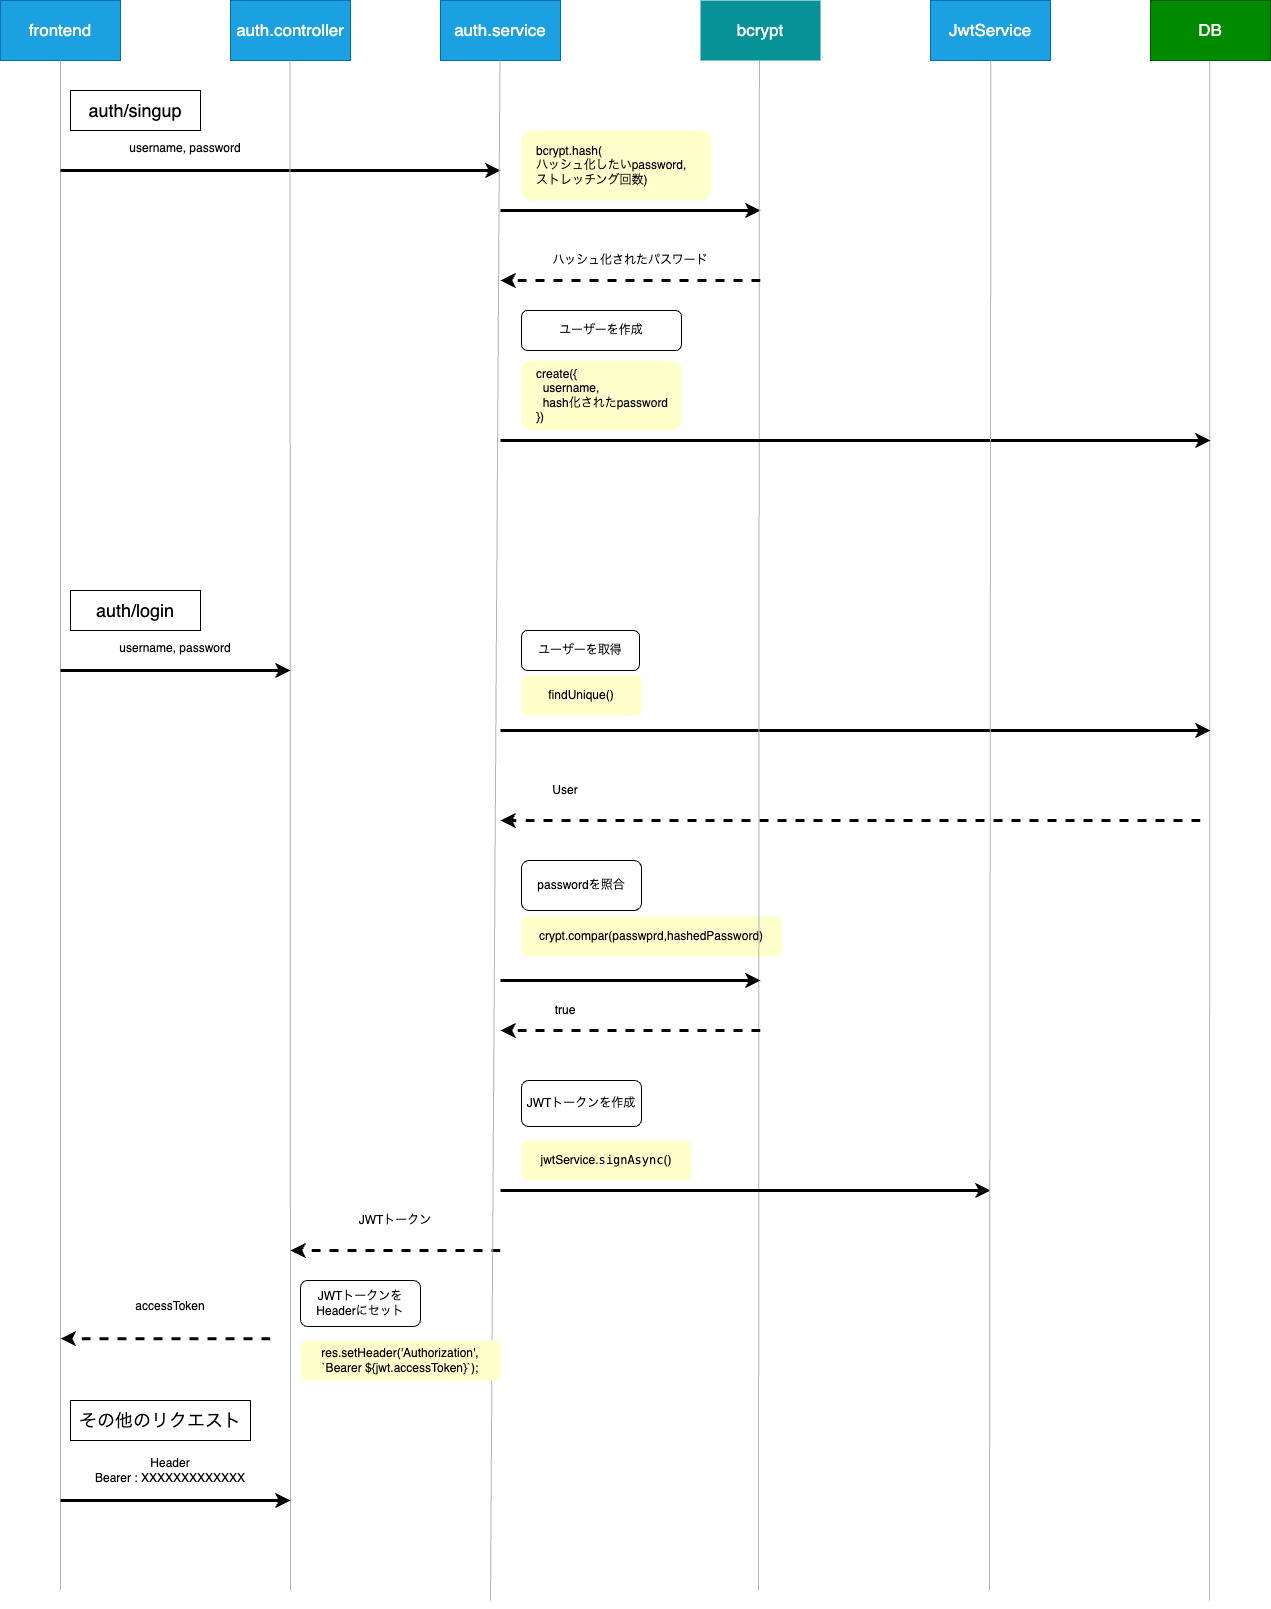

The diagram above was exported from draw.io. Its source (the exported page's mxGraphModel, read from the mxfile embedded in the PNG):
<mxGraphModel dx="4073" dy="2240" grid="1" gridSize="10" guides="1" tooltips="1" connect="1" arrows="1" fold="1" page="1" pageScale="1" pageWidth="827" pageHeight="1169" math="0" shadow="0">
  <root>
    <mxCell id="0" />
    <mxCell id="1" parent="0" />
    <mxCell id="19" value="frontend" style="rounded=0;whiteSpace=wrap;html=1;fillColor=#1ba1e2;fontColor=#ffffff;strokeColor=#006EAF;fontSize=17;" vertex="1" parent="1">
      <mxGeometry x="240" y="250" width="120" height="60" as="geometry" />
    </mxCell>
    <mxCell id="20" value="auth.controller" style="rounded=0;whiteSpace=wrap;html=1;fillColor=#1ba1e2;fontColor=#ffffff;strokeColor=#006EAF;fontSize=17;" vertex="1" parent="1">
      <mxGeometry x="470" y="250" width="120" height="60" as="geometry" />
    </mxCell>
    <mxCell id="22" value="" style="endArrow=none;html=1;entryX=0.5;entryY=1;entryDx=0;entryDy=0;strokeColor=#B3B3B3;" edge="1" parent="1" target="19">
      <mxGeometry width="50" height="50" relative="1" as="geometry">
        <mxPoint x="300" y="1840" as="sourcePoint" />
        <mxPoint x="450" y="250" as="targetPoint" />
      </mxGeometry>
    </mxCell>
    <mxCell id="23" value="auth/singup" style="rounded=0;whiteSpace=wrap;html=1;fontSize=18;" vertex="1" parent="1">
      <mxGeometry x="310" y="340" width="130" height="40" as="geometry" />
    </mxCell>
    <mxCell id="24" value="" style="endArrow=classic;html=1;strokeWidth=3;" edge="1" parent="1">
      <mxGeometry width="50" height="50" relative="1" as="geometry">
        <mxPoint x="300" y="420" as="sourcePoint" />
        <mxPoint x="740" y="420" as="targetPoint" />
      </mxGeometry>
    </mxCell>
    <mxCell id="25" value="&lt;div&gt;username, password&lt;/div&gt;&lt;div&gt;&lt;br&gt;&lt;/div&gt;" style="text;whiteSpace=wrap;html=1;align=center;verticalAlign=middle;" vertex="1" parent="1">
      <mxGeometry x="360" y="390" width="130" height="30" as="geometry" />
    </mxCell>
    <mxCell id="30" value="" style="endArrow=none;html=1;entryX=0.5;entryY=1;entryDx=0;entryDy=0;strokeColor=#B3B3B3;" edge="1" parent="1">
      <mxGeometry width="50" height="50" relative="1" as="geometry">
        <mxPoint x="530" y="1840" as="sourcePoint" />
        <mxPoint x="529.5" y="310" as="targetPoint" />
      </mxGeometry>
    </mxCell>
    <mxCell id="32" value="auth.service" style="rounded=0;whiteSpace=wrap;html=1;fillColor=#1ba1e2;fontColor=#ffffff;strokeColor=#006EAF;fontSize=17;" vertex="1" parent="1">
      <mxGeometry x="680" y="250" width="120" height="60" as="geometry" />
    </mxCell>
    <mxCell id="36" value="&lt;span style=&quot;font-size: 12px;&quot;&gt;create({&lt;br&gt;&lt;/span&gt;&lt;span style=&quot;background-color: initial; font-size: 12px;&quot;&gt;&lt;font&gt;&amp;nbsp; username,&amp;nbsp;&amp;nbsp;&lt;/font&gt;&lt;/span&gt;&lt;div style=&quot;&quot;&gt;&lt;font&gt;&lt;span style=&quot;font-size: 12px;&quot;&gt;&amp;nbsp; hash化されたpassword&lt;/span&gt;&lt;/font&gt;&lt;/div&gt;&lt;font&gt;&lt;span style=&quot;font-size: 12px;&quot;&gt;})&lt;/span&gt;&lt;/font&gt;" style="rounded=1;whiteSpace=wrap;html=1;labelBackgroundColor=none;fontSize=10;fontColor=#000000;fillColor=#FFFFCC;align=left;spacingLeft=13;strokeColor=none;" vertex="1" parent="1">
      <mxGeometry x="761" y="610" width="160" height="70" as="geometry" />
    </mxCell>
    <mxCell id="37" value="" style="endArrow=none;html=1;entryX=0.5;entryY=1;entryDx=0;entryDy=0;strokeColor=#B3B3B3;" edge="1" parent="1">
      <mxGeometry width="50" height="50" relative="1" as="geometry">
        <mxPoint x="1449" y="1850" as="sourcePoint" />
        <mxPoint x="1449.33" y="310" as="targetPoint" />
      </mxGeometry>
    </mxCell>
    <mxCell id="39" value="auth/login" style="rounded=0;whiteSpace=wrap;html=1;fontSize=18;" vertex="1" parent="1">
      <mxGeometry x="310" y="840" width="130" height="40" as="geometry" />
    </mxCell>
    <mxCell id="40" value="&lt;div&gt;username, password&lt;/div&gt;&lt;div&gt;&lt;br&gt;&lt;/div&gt;" style="text;whiteSpace=wrap;html=1;align=center;verticalAlign=middle;" vertex="1" parent="1">
      <mxGeometry x="350" y="890" width="130" height="30" as="geometry" />
    </mxCell>
    <mxCell id="41" value="" style="endArrow=classic;html=1;strokeWidth=3;" edge="1" parent="1">
      <mxGeometry width="50" height="50" relative="1" as="geometry">
        <mxPoint x="300" y="920" as="sourcePoint" />
        <mxPoint x="530" y="920" as="targetPoint" />
      </mxGeometry>
    </mxCell>
    <mxCell id="44" value="&lt;font&gt;&lt;span style=&quot;font-size: 12px;&quot;&gt;jwtService.&lt;/span&gt;&lt;/font&gt;&lt;span style=&quot;font-family: Menlo, Monaco, &amp;quot;Courier New&amp;quot;, monospace; font-size: 12px;&quot;&gt;signAsync&lt;/span&gt;&lt;span style=&quot;font-size: 12px;&quot;&gt;()&lt;/span&gt;" style="rounded=1;whiteSpace=wrap;html=1;labelBackgroundColor=none;fontSize=10;fontColor=#000000;fillColor=#FFFFCC;strokeColor=none;" vertex="1" parent="1">
      <mxGeometry x="761" y="1390" width="170" height="40" as="geometry" />
    </mxCell>
    <mxCell id="47" value="passwordを照合" style="text;whiteSpace=wrap;html=1;align=center;verticalAlign=middle;rounded=1;strokeColor=default;" vertex="1" parent="1">
      <mxGeometry x="761" y="1110" width="120" height="50" as="geometry" />
    </mxCell>
    <mxCell id="48" value="&lt;font&gt;&lt;span style=&quot;font-size: 12px;&quot;&gt;findUnique()&lt;/span&gt;&lt;/font&gt;" style="rounded=1;whiteSpace=wrap;html=1;labelBackgroundColor=none;fontSize=10;fontColor=#000000;fillColor=#FFFFCC;strokeColor=none;" vertex="1" parent="1">
      <mxGeometry x="761" y="925" width="120" height="40" as="geometry" />
    </mxCell>
    <mxCell id="49" value="ユーザーを取得" style="text;whiteSpace=wrap;html=1;align=center;verticalAlign=middle;rounded=1;strokeColor=default;perimeterSpacing=1;" vertex="1" parent="1">
      <mxGeometry x="761" y="880" width="118.04" height="40" as="geometry" />
    </mxCell>
    <mxCell id="50" value="&lt;font&gt;&lt;span style=&quot;font-size: 12px;&quot;&gt;crypt.compar(passwprd,hashedPassword)&lt;/span&gt;&lt;/font&gt;" style="rounded=1;whiteSpace=wrap;html=1;labelBackgroundColor=none;fontSize=10;fontColor=#000000;fillColor=#FFFFCC;strokeColor=none;" vertex="1" parent="1">
      <mxGeometry x="761" y="1166" width="260" height="40" as="geometry" />
    </mxCell>
    <mxCell id="52" value="DB" style="rounded=0;whiteSpace=wrap;html=1;fillColor=#008a00;fontColor=#ffffff;strokeColor=#005700;fontSize=17;" vertex="1" parent="1">
      <mxGeometry x="1390" y="250" width="120" height="60" as="geometry" />
    </mxCell>
    <mxCell id="53" value="" style="endArrow=classic;html=1;strokeWidth=3;" edge="1" parent="1">
      <mxGeometry width="50" height="50" relative="1" as="geometry">
        <mxPoint x="740" y="460" as="sourcePoint" />
        <mxPoint x="1000" y="460" as="targetPoint" />
      </mxGeometry>
    </mxCell>
    <mxCell id="55" value="" style="endArrow=classic;html=1;strokeWidth=3;" edge="1" parent="1">
      <mxGeometry width="50" height="50" relative="1" as="geometry">
        <mxPoint x="740" y="980" as="sourcePoint" />
        <mxPoint x="1450" y="980" as="targetPoint" />
      </mxGeometry>
    </mxCell>
    <mxCell id="57" value="" style="endArrow=classic;html=1;dashed=1;strokeWidth=3;" edge="1" parent="1">
      <mxGeometry width="50" height="50" relative="1" as="geometry">
        <mxPoint x="1440" y="1070" as="sourcePoint" />
        <mxPoint x="740" y="1070" as="targetPoint" />
      </mxGeometry>
    </mxCell>
    <mxCell id="58" value="User" style="text;whiteSpace=wrap;html=1;align=center;verticalAlign=middle;fontSize=12;" vertex="1" parent="1">
      <mxGeometry x="740" y="1020" width="130" height="40" as="geometry" />
    </mxCell>
    <mxCell id="61" value="JWTトークンを作成" style="text;whiteSpace=wrap;html=1;align=center;verticalAlign=middle;labelBackgroundColor=default;strokeColor=default;rounded=1;" vertex="1" parent="1">
      <mxGeometry x="761" y="1330" width="120" height="46" as="geometry" />
    </mxCell>
    <mxCell id="62" value="" style="endArrow=classic;html=1;dashed=1;strokeWidth=3;" edge="1" parent="1">
      <mxGeometry width="50" height="50" relative="1" as="geometry">
        <mxPoint x="740" y="1500" as="sourcePoint" />
        <mxPoint x="530" y="1500" as="targetPoint" />
      </mxGeometry>
    </mxCell>
    <mxCell id="64" value="JwtService" style="rounded=0;whiteSpace=wrap;html=1;fillColor=#1ba1e2;fontColor=#ffffff;strokeColor=#006EAF;fontSize=17;" vertex="1" parent="1">
      <mxGeometry x="1170" y="250" width="120" height="60" as="geometry" />
    </mxCell>
    <mxCell id="65" value="" style="endArrow=none;html=1;entryX=0.5;entryY=1;entryDx=0;entryDy=0;strokeColor=#B3B3B3;" edge="1" parent="1">
      <mxGeometry width="50" height="50" relative="1" as="geometry">
        <mxPoint x="998" y="1840" as="sourcePoint" />
        <mxPoint x="998.89" y="310" as="targetPoint" />
      </mxGeometry>
    </mxCell>
    <mxCell id="67" value="" style="endArrow=classic;html=1;strokeWidth=3;" edge="1" parent="1">
      <mxGeometry width="50" height="50" relative="1" as="geometry">
        <mxPoint x="740" y="1440" as="sourcePoint" />
        <mxPoint x="1230" y="1440" as="targetPoint" />
      </mxGeometry>
    </mxCell>
    <mxCell id="69" value="bcrypt" style="rounded=0;whiteSpace=wrap;html=1;fillColor=#069296;fontColor=#ffffff;strokeColor=none;strokeWidth=2;fontSize=17;" vertex="1" parent="1">
      <mxGeometry x="940" y="250" width="120" height="60" as="geometry" />
    </mxCell>
    <mxCell id="70" value="&lt;div&gt;&lt;font&gt;&lt;span style=&quot;font-size: 12px;&quot;&gt;bcrypt.hash(&lt;/span&gt;&lt;/font&gt;&lt;/div&gt;&lt;div&gt;&lt;font&gt;&lt;span style=&quot;font-size: 12px;&quot;&gt;ハッシュ化したいpassword,&amp;nbsp;&lt;/span&gt;&lt;/font&gt;&lt;/div&gt;&lt;div&gt;&lt;font&gt;&lt;span style=&quot;font-size: 12px;&quot;&gt;ストレッチング回数)&lt;/span&gt;&lt;/font&gt;&lt;/div&gt;" style="rounded=1;whiteSpace=wrap;html=1;labelBackgroundColor=none;fontSize=10;fontColor=#000000;fillColor=#FFFFCC;align=left;spacingLeft=13;strokeColor=none;" vertex="1" parent="1">
      <mxGeometry x="761" y="380" width="190" height="70" as="geometry" />
    </mxCell>
    <mxCell id="71" value="" style="endArrow=classic;html=1;strokeWidth=3;" edge="1" parent="1">
      <mxGeometry width="50" height="50" relative="1" as="geometry">
        <mxPoint x="740" y="690" as="sourcePoint" />
        <mxPoint x="1450" y="690" as="targetPoint" />
      </mxGeometry>
    </mxCell>
    <mxCell id="72" value="" style="endArrow=none;html=1;entryX=0.5;entryY=1;entryDx=0;entryDy=0;strokeColor=#B3B3B3;" edge="1" parent="1">
      <mxGeometry width="50" height="50" relative="1" as="geometry">
        <mxPoint x="730" y="1850" as="sourcePoint" />
        <mxPoint x="739.44" y="310" as="targetPoint" />
      </mxGeometry>
    </mxCell>
    <mxCell id="73" value="" style="endArrow=classic;html=1;dashed=1;strokeWidth=3;" edge="1" parent="1">
      <mxGeometry width="50" height="50" relative="1" as="geometry">
        <mxPoint x="1000" y="530" as="sourcePoint" />
        <mxPoint x="740" y="530" as="targetPoint" />
      </mxGeometry>
    </mxCell>
    <mxCell id="74" value="ハッシュ化されたパスワード" style="text;whiteSpace=wrap;html=1;align=center;verticalAlign=middle;fontSize=12;" vertex="1" parent="1">
      <mxGeometry x="790" y="490" width="160" height="40" as="geometry" />
    </mxCell>
    <mxCell id="75" value="ユーザーを作成" style="text;whiteSpace=wrap;html=1;align=center;verticalAlign=middle;fontSize=12;strokeColor=default;rounded=1;" vertex="1" parent="1">
      <mxGeometry x="761" y="560" width="160" height="40" as="geometry" />
    </mxCell>
    <mxCell id="76" value="" style="endArrow=classic;html=1;strokeWidth=3;" edge="1" parent="1">
      <mxGeometry width="50" height="50" relative="1" as="geometry">
        <mxPoint x="740" y="1230" as="sourcePoint" />
        <mxPoint x="1000" y="1230" as="targetPoint" />
      </mxGeometry>
    </mxCell>
    <mxCell id="77" value="" style="endArrow=classic;html=1;dashed=1;strokeWidth=3;" edge="1" parent="1">
      <mxGeometry width="50" height="50" relative="1" as="geometry">
        <mxPoint x="1000" y="1280" as="sourcePoint" />
        <mxPoint x="740" y="1280" as="targetPoint" />
      </mxGeometry>
    </mxCell>
    <mxCell id="78" value="true" style="text;whiteSpace=wrap;html=1;align=center;verticalAlign=middle;fontSize=12;" vertex="1" parent="1">
      <mxGeometry x="740" y="1240" width="130" height="40" as="geometry" />
    </mxCell>
    <mxCell id="79" value="" style="endArrow=none;html=1;entryX=0.5;entryY=1;entryDx=0;entryDy=0;strokeColor=#B3B3B3;" edge="1" parent="1">
      <mxGeometry width="50" height="50" relative="1" as="geometry">
        <mxPoint x="1229" y="1840" as="sourcePoint" />
        <mxPoint x="1230.33" y="310" as="targetPoint" />
      </mxGeometry>
    </mxCell>
    <mxCell id="80" value="JWTトークン" style="text;whiteSpace=wrap;html=1;align=center;verticalAlign=middle;fontSize=12;" vertex="1" parent="1">
      <mxGeometry x="570" y="1450" width="130" height="40" as="geometry" />
    </mxCell>
    <mxCell id="81" value="&lt;span style=&quot;font-size: 12px;&quot;&gt;res.setHeader('Authorization', `Bearer ${jwt.accessToken}`);&lt;/span&gt;" style="rounded=1;whiteSpace=wrap;html=1;labelBackgroundColor=none;fontSize=10;fontColor=#000000;fillColor=#FFFFCC;strokeColor=none;" vertex="1" parent="1">
      <mxGeometry x="540" y="1590" width="200" height="40" as="geometry" />
    </mxCell>
    <mxCell id="82" value="JWTトークンをHeaderにセット" style="text;whiteSpace=wrap;html=1;align=center;verticalAlign=middle;labelBackgroundColor=default;strokeColor=default;rounded=1;" vertex="1" parent="1">
      <mxGeometry x="540" y="1530" width="120" height="46" as="geometry" />
    </mxCell>
    <mxCell id="83" value="" style="endArrow=classic;html=1;dashed=1;strokeWidth=3;" edge="1" parent="1">
      <mxGeometry width="50" height="50" relative="1" as="geometry">
        <mxPoint x="510" y="1588.18" as="sourcePoint" />
        <mxPoint x="300" y="1588.18" as="targetPoint" />
      </mxGeometry>
    </mxCell>
    <mxCell id="84" value="accessToken" style="text;whiteSpace=wrap;html=1;align=center;verticalAlign=middle;fontSize=12;" vertex="1" parent="1">
      <mxGeometry x="310" y="1536" width="200" height="40" as="geometry" />
    </mxCell>
    <mxCell id="85" value="" style="endArrow=classic;html=1;strokeWidth=3;" edge="1" parent="1">
      <mxGeometry width="50" height="50" relative="1" as="geometry">
        <mxPoint x="300" y="1750" as="sourcePoint" />
        <mxPoint x="530" y="1750" as="targetPoint" />
      </mxGeometry>
    </mxCell>
    <mxCell id="86" value="Header&lt;br&gt;Bearer : XXXXXXXXXXXXX" style="text;whiteSpace=wrap;html=1;align=center;verticalAlign=middle;fontSize=12;" vertex="1" parent="1">
      <mxGeometry x="310" y="1700" width="200" height="40" as="geometry" />
    </mxCell>
    <mxCell id="87" value="その他のリクエスト" style="rounded=0;whiteSpace=wrap;html=1;fontSize=18;" vertex="1" parent="1">
      <mxGeometry x="310" y="1650" width="180" height="40" as="geometry" />
    </mxCell>
  </root>
</mxGraphModel>